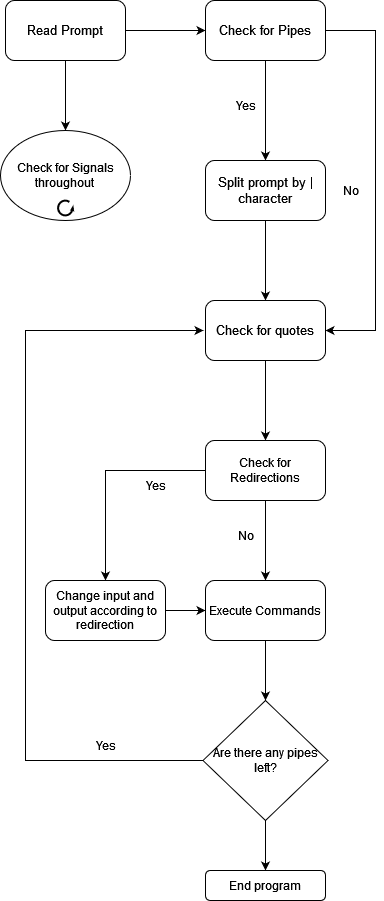

The diagram above was exported from draw.io. Its source (the exported page's mxGraphModel, read from the mxfile embedded in the PNG):
<mxGraphModel dx="1437" dy="746" grid="1" gridSize="10" guides="1" tooltips="1" connect="1" arrows="1" fold="1" page="1" pageScale="1" pageWidth="850" pageHeight="1100" math="0" shadow="0">
  <root>
    <mxCell id="0" />
    <mxCell id="1" parent="0" />
    <mxCell id="Ok1ZluLWXyX08ua5JO88-3" value="" style="edgeStyle=orthogonalEdgeStyle;rounded=0;orthogonalLoop=1;jettySize=auto;html=1;" edge="1" parent="1" source="Ok1ZluLWXyX08ua5JO88-1" target="Ok1ZluLWXyX08ua5JO88-2">
      <mxGeometry relative="1" as="geometry" />
    </mxCell>
    <mxCell id="Ok1ZluLWXyX08ua5JO88-48" value="" style="edgeStyle=orthogonalEdgeStyle;rounded=0;orthogonalLoop=1;jettySize=auto;html=1;" edge="1" parent="1" source="Ok1ZluLWXyX08ua5JO88-1" target="Ok1ZluLWXyX08ua5JO88-46">
      <mxGeometry relative="1" as="geometry" />
    </mxCell>
    <mxCell id="Ok1ZluLWXyX08ua5JO88-1" value="&lt;font style=&quot;font-size: 13px;&quot;&gt;Read Prompt&lt;/font&gt;" style="rounded=1;whiteSpace=wrap;html=1;" vertex="1" parent="1">
      <mxGeometry x="60" y="110" width="120" height="60" as="geometry" />
    </mxCell>
    <mxCell id="Ok1ZluLWXyX08ua5JO88-19" value="" style="edgeStyle=orthogonalEdgeStyle;rounded=0;orthogonalLoop=1;jettySize=auto;html=1;entryX=1;entryY=0.5;entryDx=0;entryDy=0;" edge="1" parent="1" source="Ok1ZluLWXyX08ua5JO88-2" target="Ok1ZluLWXyX08ua5JO88-25">
      <mxGeometry relative="1" as="geometry">
        <mxPoint x="470" y="450" as="targetPoint" />
        <Array as="points">
          <mxPoint x="430" y="140" />
          <mxPoint x="430" y="440" />
        </Array>
      </mxGeometry>
    </mxCell>
    <mxCell id="Ok1ZluLWXyX08ua5JO88-23" style="edgeStyle=orthogonalEdgeStyle;rounded=0;orthogonalLoop=1;jettySize=auto;html=1;" edge="1" parent="1" source="Ok1ZluLWXyX08ua5JO88-2">
      <mxGeometry relative="1" as="geometry">
        <mxPoint x="320" y="270" as="targetPoint" />
      </mxGeometry>
    </mxCell>
    <mxCell id="Ok1ZluLWXyX08ua5JO88-2" value="&lt;font style=&quot;font-size: 13px;&quot;&gt;Check for Pipes&lt;/font&gt;" style="whiteSpace=wrap;html=1;rounded=1;" vertex="1" parent="1">
      <mxGeometry x="260" y="110" width="120" height="60" as="geometry" />
    </mxCell>
    <mxCell id="Ok1ZluLWXyX08ua5JO88-20" value="&lt;font style=&quot;font-size: 12px;&quot;&gt;No&lt;/font&gt;" style="text;html=1;align=center;verticalAlign=middle;resizable=0;points=[];autosize=1;strokeColor=none;fillColor=none;" vertex="1" parent="1">
      <mxGeometry x="385" y="285" width="40" height="30" as="geometry" />
    </mxCell>
    <mxCell id="Ok1ZluLWXyX08ua5JO88-21" value="Yes" style="text;html=1;align=center;verticalAlign=middle;resizable=0;points=[];autosize=1;strokeColor=none;fillColor=none;" vertex="1" parent="1">
      <mxGeometry x="280" y="200" width="40" height="30" as="geometry" />
    </mxCell>
    <mxCell id="Ok1ZluLWXyX08ua5JO88-26" value="" style="edgeStyle=orthogonalEdgeStyle;rounded=0;orthogonalLoop=1;jettySize=auto;html=1;" edge="1" parent="1" source="Ok1ZluLWXyX08ua5JO88-24" target="Ok1ZluLWXyX08ua5JO88-25">
      <mxGeometry relative="1" as="geometry" />
    </mxCell>
    <mxCell id="Ok1ZluLWXyX08ua5JO88-24" value="&lt;font style=&quot;font-size: 13px;&quot;&gt;Split prompt by | character&lt;/font&gt;" style="rounded=1;whiteSpace=wrap;html=1;" vertex="1" parent="1">
      <mxGeometry x="260" y="270" width="120" height="60" as="geometry" />
    </mxCell>
    <mxCell id="Ok1ZluLWXyX08ua5JO88-28" value="" style="edgeStyle=orthogonalEdgeStyle;rounded=0;orthogonalLoop=1;jettySize=auto;html=1;" edge="1" parent="1" source="Ok1ZluLWXyX08ua5JO88-25" target="Ok1ZluLWXyX08ua5JO88-27">
      <mxGeometry relative="1" as="geometry" />
    </mxCell>
    <mxCell id="Ok1ZluLWXyX08ua5JO88-25" value="&lt;font style=&quot;font-size: 13px;&quot;&gt;Check for quotes&lt;/font&gt;" style="whiteSpace=wrap;html=1;rounded=1;" vertex="1" parent="1">
      <mxGeometry x="260" y="410" width="120" height="60" as="geometry" />
    </mxCell>
    <mxCell id="Ok1ZluLWXyX08ua5JO88-30" value="" style="edgeStyle=orthogonalEdgeStyle;rounded=0;orthogonalLoop=1;jettySize=auto;html=1;" edge="1" parent="1" source="Ok1ZluLWXyX08ua5JO88-27" target="Ok1ZluLWXyX08ua5JO88-29">
      <mxGeometry relative="1" as="geometry" />
    </mxCell>
    <mxCell id="Ok1ZluLWXyX08ua5JO88-32" value="" style="edgeStyle=orthogonalEdgeStyle;rounded=0;orthogonalLoop=1;jettySize=auto;html=1;" edge="1" parent="1" source="Ok1ZluLWXyX08ua5JO88-27" target="Ok1ZluLWXyX08ua5JO88-31">
      <mxGeometry relative="1" as="geometry" />
    </mxCell>
    <mxCell id="Ok1ZluLWXyX08ua5JO88-27" value="Check for Redirections" style="whiteSpace=wrap;html=1;rounded=1;" vertex="1" parent="1">
      <mxGeometry x="260" y="550" width="120" height="60" as="geometry" />
    </mxCell>
    <mxCell id="Ok1ZluLWXyX08ua5JO88-33" value="" style="edgeStyle=orthogonalEdgeStyle;rounded=0;orthogonalLoop=1;jettySize=auto;html=1;" edge="1" parent="1" source="Ok1ZluLWXyX08ua5JO88-29" target="Ok1ZluLWXyX08ua5JO88-31">
      <mxGeometry relative="1" as="geometry" />
    </mxCell>
    <mxCell id="Ok1ZluLWXyX08ua5JO88-29" value="Change input and output according to redirection" style="whiteSpace=wrap;html=1;rounded=1;" vertex="1" parent="1">
      <mxGeometry x="100" y="690" width="120" height="60" as="geometry" />
    </mxCell>
    <mxCell id="Ok1ZluLWXyX08ua5JO88-37" value="" style="edgeStyle=orthogonalEdgeStyle;rounded=0;orthogonalLoop=1;jettySize=auto;html=1;" edge="1" parent="1" source="Ok1ZluLWXyX08ua5JO88-31" target="Ok1ZluLWXyX08ua5JO88-36">
      <mxGeometry relative="1" as="geometry" />
    </mxCell>
    <mxCell id="Ok1ZluLWXyX08ua5JO88-31" value="Execute Commands" style="whiteSpace=wrap;html=1;rounded=1;" vertex="1" parent="1">
      <mxGeometry x="260" y="690" width="120" height="60" as="geometry" />
    </mxCell>
    <mxCell id="Ok1ZluLWXyX08ua5JO88-34" value="Yes" style="text;html=1;align=center;verticalAlign=middle;resizable=0;points=[];autosize=1;strokeColor=none;fillColor=none;" vertex="1" parent="1">
      <mxGeometry x="190" y="580" width="40" height="30" as="geometry" />
    </mxCell>
    <mxCell id="Ok1ZluLWXyX08ua5JO88-35" value="&lt;font style=&quot;font-size: 12px;&quot;&gt;No&lt;/font&gt;" style="text;html=1;align=center;verticalAlign=middle;resizable=0;points=[];autosize=1;strokeColor=none;fillColor=none;" vertex="1" parent="1">
      <mxGeometry x="280" y="630" width="40" height="30" as="geometry" />
    </mxCell>
    <mxCell id="Ok1ZluLWXyX08ua5JO88-43" value="" style="edgeStyle=orthogonalEdgeStyle;rounded=0;orthogonalLoop=1;jettySize=auto;html=1;" edge="1" parent="1" source="Ok1ZluLWXyX08ua5JO88-36" target="Ok1ZluLWXyX08ua5JO88-41">
      <mxGeometry relative="1" as="geometry" />
    </mxCell>
    <mxCell id="Ok1ZluLWXyX08ua5JO88-36" value="Are there any pipes left?" style="rhombus;whiteSpace=wrap;html=1;rounded=0;" vertex="1" parent="1">
      <mxGeometry x="257.5" y="810" width="125" height="120" as="geometry" />
    </mxCell>
    <mxCell id="Ok1ZluLWXyX08ua5JO88-38" value="" style="endArrow=classic;html=1;rounded=0;exitX=0;exitY=0.5;exitDx=0;exitDy=0;" edge="1" parent="1" source="Ok1ZluLWXyX08ua5JO88-36">
      <mxGeometry width="50" height="50" relative="1" as="geometry">
        <mxPoint x="297.5" y="870" as="sourcePoint" />
        <mxPoint x="258" y="440" as="targetPoint" />
        <Array as="points">
          <mxPoint x="80" y="870" />
          <mxPoint x="80" y="440" />
        </Array>
      </mxGeometry>
    </mxCell>
    <mxCell id="Ok1ZluLWXyX08ua5JO88-39" value="Yes" style="text;html=1;align=center;verticalAlign=middle;resizable=0;points=[];autosize=1;strokeColor=none;fillColor=none;" vertex="1" parent="1">
      <mxGeometry x="140" y="840" width="40" height="30" as="geometry" />
    </mxCell>
    <mxCell id="Ok1ZluLWXyX08ua5JO88-41" value="End program" style="rounded=1;whiteSpace=wrap;html=1;" vertex="1" parent="1">
      <mxGeometry x="260" y="980" width="120" height="30" as="geometry" />
    </mxCell>
    <mxCell id="Ok1ZluLWXyX08ua5JO88-46" value="&lt;div&gt;Check for Signals throughout&lt;br&gt;&lt;/div&gt;" style="ellipse;whiteSpace=wrap;html=1;" vertex="1" parent="1">
      <mxGeometry x="55" y="240" width="130" height="90" as="geometry" />
    </mxCell>
    <mxCell id="Ok1ZluLWXyX08ua5JO88-47" value="" style="verticalLabelPosition=bottom;html=1;verticalAlign=top;strokeWidth=2;shape=mxgraph.lean_mapping.physical_pull;pointerEvents=1;" vertex="1" parent="1">
      <mxGeometry x="112.5" y="310" width="15" height="15" as="geometry" />
    </mxCell>
  </root>
</mxGraphModel>